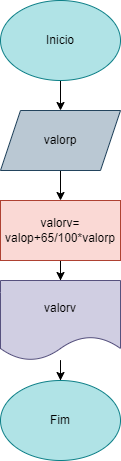

The diagram above was exported from draw.io. Its source (the exported page's mxGraphModel, read from the mxfile embedded in the PNG):
<mxGraphModel dx="880" dy="484" grid="1" gridSize="10" guides="1" tooltips="1" connect="1" arrows="1" fold="1" page="1" pageScale="1" pageWidth="827" pageHeight="1169" math="0" shadow="0">
  <root>
    <mxCell id="0" />
    <mxCell id="1" parent="0" />
    <mxCell id="fxW6xO_QW06UEIU9IHqv-6" value="" style="edgeStyle=orthogonalEdgeStyle;rounded=0;orthogonalLoop=1;jettySize=auto;html=1;" edge="1" parent="1" source="fxW6xO_QW06UEIU9IHqv-1" target="fxW6xO_QW06UEIU9IHqv-5">
      <mxGeometry relative="1" as="geometry" />
    </mxCell>
    <mxCell id="fxW6xO_QW06UEIU9IHqv-1" value="Inicio" style="ellipse;whiteSpace=wrap;html=1;fillColor=#b0e3e6;strokeColor=#0e8088;" vertex="1" parent="1">
      <mxGeometry x="340" y="10" width="120" height="80" as="geometry" />
    </mxCell>
    <mxCell id="fxW6xO_QW06UEIU9IHqv-8" value="" style="edgeStyle=orthogonalEdgeStyle;rounded=0;orthogonalLoop=1;jettySize=auto;html=1;" edge="1" parent="1" source="fxW6xO_QW06UEIU9IHqv-5" target="fxW6xO_QW06UEIU9IHqv-7">
      <mxGeometry relative="1" as="geometry" />
    </mxCell>
    <mxCell id="fxW6xO_QW06UEIU9IHqv-5" value="valorp" style="shape=parallelogram;perimeter=parallelogramPerimeter;whiteSpace=wrap;html=1;fixedSize=1;fillColor=#bac8d3;strokeColor=#23445d;" vertex="1" parent="1">
      <mxGeometry x="340" y="120" width="120" height="60" as="geometry" />
    </mxCell>
    <mxCell id="fxW6xO_QW06UEIU9IHqv-10" value="" style="edgeStyle=orthogonalEdgeStyle;rounded=0;orthogonalLoop=1;jettySize=auto;html=1;" edge="1" parent="1" source="fxW6xO_QW06UEIU9IHqv-7" target="fxW6xO_QW06UEIU9IHqv-9">
      <mxGeometry relative="1" as="geometry" />
    </mxCell>
    <mxCell id="fxW6xO_QW06UEIU9IHqv-7" value="valorv= valop+65/100*valorp" style="whiteSpace=wrap;html=1;fillColor=#fad9d5;strokeColor=#ae4132;" vertex="1" parent="1">
      <mxGeometry x="340" y="210" width="120" height="60" as="geometry" />
    </mxCell>
    <mxCell id="fxW6xO_QW06UEIU9IHqv-12" value="" style="edgeStyle=orthogonalEdgeStyle;rounded=0;orthogonalLoop=1;jettySize=auto;html=1;" edge="1" parent="1" source="fxW6xO_QW06UEIU9IHqv-9" target="fxW6xO_QW06UEIU9IHqv-11">
      <mxGeometry relative="1" as="geometry" />
    </mxCell>
    <mxCell id="fxW6xO_QW06UEIU9IHqv-9" value="valorv" style="shape=document;whiteSpace=wrap;html=1;boundedLbl=1;fillColor=#d0cee2;strokeColor=#56517e;" vertex="1" parent="1">
      <mxGeometry x="340" y="290" width="120" height="80" as="geometry" />
    </mxCell>
    <mxCell id="fxW6xO_QW06UEIU9IHqv-11" value="Fim" style="ellipse;whiteSpace=wrap;html=1;fillColor=#b0e3e6;strokeColor=#0e8088;" vertex="1" parent="1">
      <mxGeometry x="340" y="390" width="120" height="80" as="geometry" />
    </mxCell>
  </root>
</mxGraphModel>